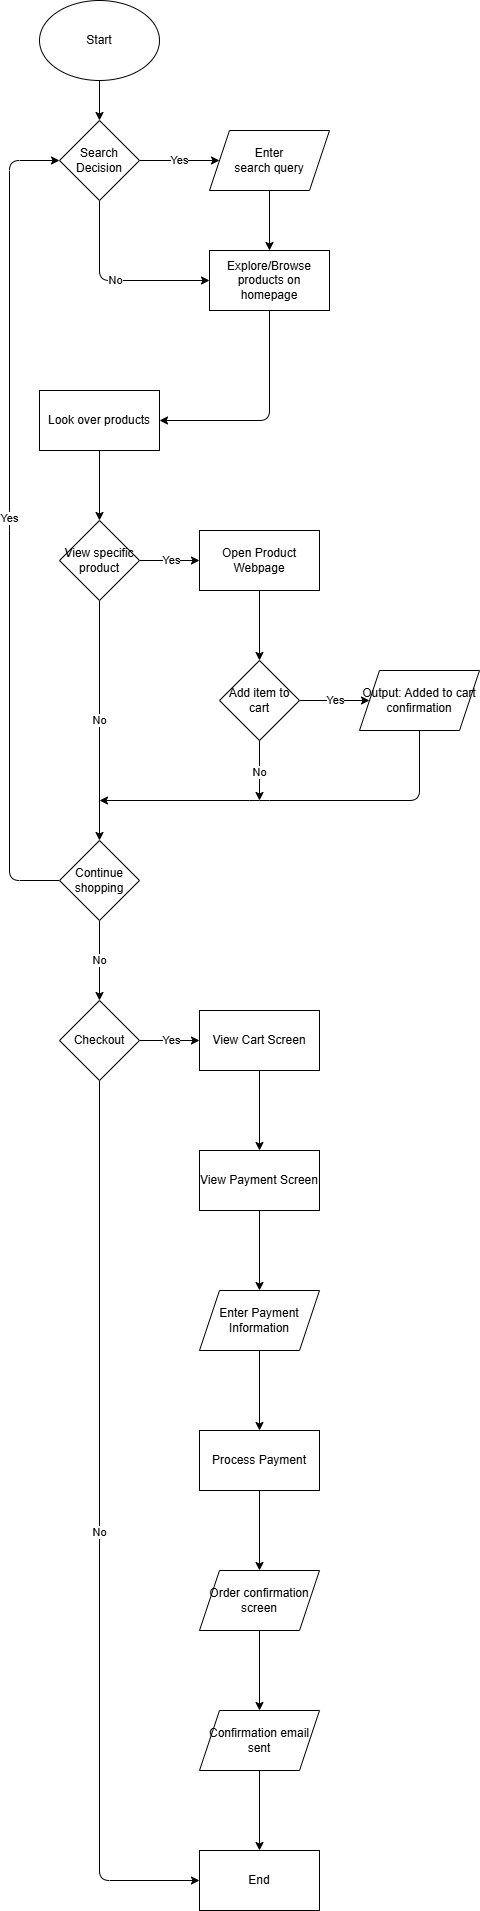

The diagram above was exported from draw.io. Its source (the exported page's mxGraphModel, read from the mxfile embedded in the PNG):
<mxGraphModel dx="2896" dy="2656" grid="1" gridSize="10" guides="1" tooltips="1" connect="1" arrows="1" fold="1" page="1" pageScale="1" pageWidth="850" pageHeight="1100" math="0" shadow="0">
  <root>
    <mxCell id="0" />
    <mxCell id="1" parent="0" />
    <mxCell id="4" value="" style="edgeStyle=none;html=1;" edge="1" parent="1" source="2" target="3">
      <mxGeometry relative="1" as="geometry" />
    </mxCell>
    <mxCell id="2" value="Start" style="ellipse;whiteSpace=wrap;html=1;" vertex="1" parent="1">
      <mxGeometry x="140" y="-1080" width="120" height="80" as="geometry" />
    </mxCell>
    <mxCell id="6" value="Yes" style="edgeStyle=none;html=1;" edge="1" parent="1" source="3" target="5">
      <mxGeometry relative="1" as="geometry" />
    </mxCell>
    <mxCell id="10" value="No" style="edgeStyle=none;html=1;" edge="1" parent="1" source="3" target="9">
      <mxGeometry relative="1" as="geometry">
        <Array as="points">
          <mxPoint x="200" y="-800" />
        </Array>
      </mxGeometry>
    </mxCell>
    <mxCell id="3" value="Search Decision" style="rhombus;whiteSpace=wrap;html=1;" vertex="1" parent="1">
      <mxGeometry x="160" y="-960" width="80" height="80" as="geometry" />
    </mxCell>
    <mxCell id="15" value="" style="edgeStyle=none;html=1;" edge="1" parent="1" source="5" target="9">
      <mxGeometry relative="1" as="geometry" />
    </mxCell>
    <mxCell id="5" value="Enter&lt;div&gt;search query&lt;/div&gt;" style="shape=parallelogram;perimeter=parallelogramPerimeter;whiteSpace=wrap;html=1;fixedSize=1;" vertex="1" parent="1">
      <mxGeometry x="310" y="-950" width="120" height="60" as="geometry" />
    </mxCell>
    <mxCell id="17" value="" style="edgeStyle=none;html=1;" edge="1" parent="1" source="9" target="16">
      <mxGeometry relative="1" as="geometry">
        <Array as="points">
          <mxPoint x="370" y="-660" />
        </Array>
      </mxGeometry>
    </mxCell>
    <mxCell id="9" value="Explore/Browse products on homepage" style="whiteSpace=wrap;html=1;" vertex="1" parent="1">
      <mxGeometry x="310" y="-830" width="120" height="60" as="geometry" />
    </mxCell>
    <mxCell id="19" value="" style="edgeStyle=none;html=1;" edge="1" parent="1" source="16" target="18">
      <mxGeometry relative="1" as="geometry" />
    </mxCell>
    <mxCell id="16" value="Look over products" style="whiteSpace=wrap;html=1;" vertex="1" parent="1">
      <mxGeometry x="140" y="-690" width="120" height="60" as="geometry" />
    </mxCell>
    <mxCell id="21" value="Yes" style="edgeStyle=none;html=1;" edge="1" parent="1" source="18" target="20">
      <mxGeometry relative="1" as="geometry" />
    </mxCell>
    <mxCell id="29" value="No" style="edgeStyle=none;html=1;entryX=0.5;entryY=0;entryDx=0;entryDy=0;" edge="1" parent="1" source="18" target="33">
      <mxGeometry relative="1" as="geometry">
        <mxPoint x="200" y="-290" as="targetPoint" />
      </mxGeometry>
    </mxCell>
    <mxCell id="18" value="View specific product" style="rhombus;whiteSpace=wrap;html=1;" vertex="1" parent="1">
      <mxGeometry x="160" y="-560" width="80" height="80" as="geometry" />
    </mxCell>
    <mxCell id="23" value="" style="edgeStyle=none;html=1;" edge="1" parent="1" source="20" target="22">
      <mxGeometry relative="1" as="geometry" />
    </mxCell>
    <mxCell id="20" value="Open Product Webpage" style="whiteSpace=wrap;html=1;" vertex="1" parent="1">
      <mxGeometry x="300" y="-550" width="120" height="60" as="geometry" />
    </mxCell>
    <mxCell id="27" value="Yes" style="edgeStyle=none;html=1;" edge="1" parent="1" source="22" target="26">
      <mxGeometry relative="1" as="geometry" />
    </mxCell>
    <mxCell id="30" value="No" style="edgeStyle=none;html=1;exitX=0.5;exitY=1;exitDx=0;exitDy=0;" edge="1" parent="1" source="22">
      <mxGeometry relative="1" as="geometry">
        <mxPoint x="360" y="-280" as="targetPoint" />
        <Array as="points" />
      </mxGeometry>
    </mxCell>
    <mxCell id="22" value="Add item to cart" style="rhombus;whiteSpace=wrap;html=1;" vertex="1" parent="1">
      <mxGeometry x="320" y="-420" width="80" height="80" as="geometry" />
    </mxCell>
    <mxCell id="31" style="edgeStyle=none;html=1;exitX=0.5;exitY=1;exitDx=0;exitDy=0;" edge="1" parent="1" source="26">
      <mxGeometry relative="1" as="geometry">
        <mxPoint x="200" y="-280" as="targetPoint" />
        <Array as="points">
          <mxPoint x="520" y="-280" />
          <mxPoint x="360" y="-280" />
        </Array>
      </mxGeometry>
    </mxCell>
    <mxCell id="26" value="Output: Added to cart confirmation" style="shape=parallelogram;perimeter=parallelogramPerimeter;whiteSpace=wrap;html=1;fixedSize=1;" vertex="1" parent="1">
      <mxGeometry x="460" y="-410" width="120" height="60" as="geometry" />
    </mxCell>
    <mxCell id="39" value="Yes" style="edgeStyle=none;html=1;exitX=0;exitY=0.5;exitDx=0;exitDy=0;entryX=0;entryY=0.5;entryDx=0;entryDy=0;" edge="1" parent="1" source="33" target="3">
      <mxGeometry relative="1" as="geometry">
        <Array as="points">
          <mxPoint x="110" y="-200" />
          <mxPoint x="110" y="-560" />
          <mxPoint x="110" y="-920" />
        </Array>
      </mxGeometry>
    </mxCell>
    <mxCell id="43" value="No" style="edgeStyle=none;html=1;" edge="1" parent="1" source="33" target="42">
      <mxGeometry relative="1" as="geometry" />
    </mxCell>
    <mxCell id="33" value="Continue shopping" style="rhombus;whiteSpace=wrap;html=1;" vertex="1" parent="1">
      <mxGeometry x="160" y="-240" width="80" height="80" as="geometry" />
    </mxCell>
    <mxCell id="45" value="Yes" style="edgeStyle=none;html=1;" edge="1" parent="1" source="42" target="44">
      <mxGeometry relative="1" as="geometry" />
    </mxCell>
    <mxCell id="58" value="No" style="edgeStyle=none;html=1;exitX=0.5;exitY=1;exitDx=0;exitDy=0;entryX=0;entryY=0.5;entryDx=0;entryDy=0;" edge="1" parent="1" source="42" target="56">
      <mxGeometry relative="1" as="geometry">
        <Array as="points">
          <mxPoint x="200" y="800" />
        </Array>
      </mxGeometry>
    </mxCell>
    <mxCell id="42" value="Checkout" style="rhombus;whiteSpace=wrap;html=1;" vertex="1" parent="1">
      <mxGeometry x="160" y="-80" width="80" height="80" as="geometry" />
    </mxCell>
    <mxCell id="47" value="" style="edgeStyle=none;html=1;" edge="1" parent="1" source="44" target="46">
      <mxGeometry relative="1" as="geometry" />
    </mxCell>
    <mxCell id="44" value="View Cart Screen" style="whiteSpace=wrap;html=1;" vertex="1" parent="1">
      <mxGeometry x="300" y="-70" width="120" height="60" as="geometry" />
    </mxCell>
    <mxCell id="49" value="" style="edgeStyle=none;html=1;" edge="1" parent="1" source="46" target="48">
      <mxGeometry relative="1" as="geometry" />
    </mxCell>
    <mxCell id="46" value="View Payment Screen" style="whiteSpace=wrap;html=1;" vertex="1" parent="1">
      <mxGeometry x="300" y="70" width="120" height="60" as="geometry" />
    </mxCell>
    <mxCell id="51" value="" style="edgeStyle=none;html=1;" edge="1" parent="1" source="48" target="50">
      <mxGeometry relative="1" as="geometry" />
    </mxCell>
    <mxCell id="48" value="Enter Payment Information" style="shape=parallelogram;perimeter=parallelogramPerimeter;whiteSpace=wrap;html=1;fixedSize=1;" vertex="1" parent="1">
      <mxGeometry x="300" y="210" width="120" height="60" as="geometry" />
    </mxCell>
    <mxCell id="53" value="" style="edgeStyle=none;html=1;" edge="1" parent="1" source="50" target="52">
      <mxGeometry relative="1" as="geometry" />
    </mxCell>
    <mxCell id="50" value="Process Payment" style="whiteSpace=wrap;html=1;" vertex="1" parent="1">
      <mxGeometry x="300" y="350" width="120" height="60" as="geometry" />
    </mxCell>
    <mxCell id="55" value="" style="edgeStyle=none;html=1;" edge="1" parent="1" source="52" target="54">
      <mxGeometry relative="1" as="geometry" />
    </mxCell>
    <mxCell id="52" value="Order confirmation screen" style="shape=parallelogram;perimeter=parallelogramPerimeter;whiteSpace=wrap;html=1;fixedSize=1;" vertex="1" parent="1">
      <mxGeometry x="300" y="490" width="120" height="60" as="geometry" />
    </mxCell>
    <mxCell id="57" value="" style="edgeStyle=none;html=1;" edge="1" parent="1" source="54" target="56">
      <mxGeometry relative="1" as="geometry" />
    </mxCell>
    <mxCell id="54" value="Confirmation email sent" style="shape=parallelogram;perimeter=parallelogramPerimeter;whiteSpace=wrap;html=1;fixedSize=1;" vertex="1" parent="1">
      <mxGeometry x="300" y="630" width="120" height="60" as="geometry" />
    </mxCell>
    <mxCell id="56" value="End" style="whiteSpace=wrap;html=1;" vertex="1" parent="1">
      <mxGeometry x="300" y="770" width="120" height="60" as="geometry" />
    </mxCell>
  </root>
</mxGraphModel>